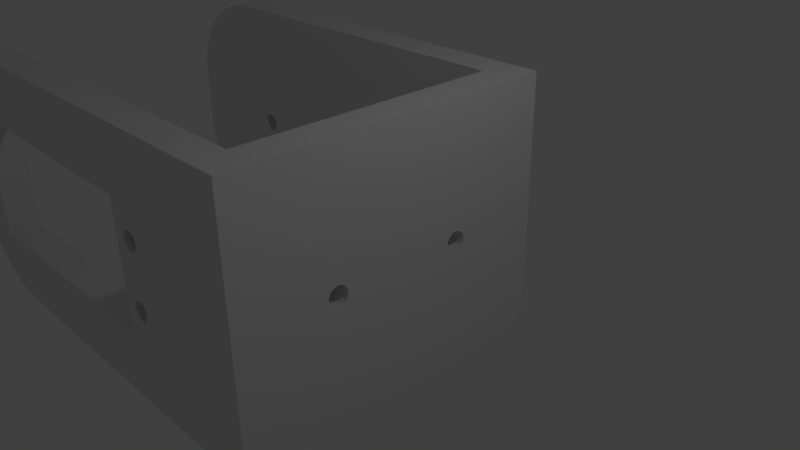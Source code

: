 # Source: holder_print2.blend  (saved by Blender 2.69.0; exported with 4.5.12 LTS)
import bpy
from mathutils import Matrix  # noqa: F401  (used for matrix-valued properties, if any)

bpy.ops.wm.read_factory_settings(use_empty=True)
scene = bpy.context.scene
scene.name = 'Scene'

# ---- collections
col_collection_1 = bpy.data.collections.new('Collection 1'); scene.collection.children.link(col_collection_1)

# ---- world
world_world = bpy.data.worlds.new('World'); scene.world = world_world
world_world.color = (0.05088, 0.05088, 0.05088)
world_world.use_sun_shadow = False
world_world.sun_shadow_jitter_overblur = 0.0
world_world.cycles.sampling_method = 'MANUAL'
world_world.cycles.sample_map_resolution = 256

# ---- cameras
cam_camera = bpy.data.cameras.new('Camera')
cam_camera.clip_end = 100.0
cam_camera.lens = 35.0
cam_camera.sensor_width = 32.0
cam_camera.sensor_height = 18.0
cam_camera.ortho_scale = 7.314
cam_camera.dof.focus_distance = 0.0
cam_camera.dof.aperture_fstop = 128.0

# ---- lights
light_lamp = bpy.data.lights.new('Lamp', 'POINT')
light_lamp.transmission_factor = 0.0
light_lamp.cutoff_distance = 30.0
light_lamp.energy = 100.0
light_lamp.shadow_buffer_clip_start = 1.001
light_lamp.shadow_soft_size = 0.1
light_lamp.shadow_maximum_resolution = 0.006
light_lamp.use_absolute_resolution = True
light_lamp.cycles.use_multiple_importance_sampling = False

# ---- meshes
me_plane_001 = bpy.data.meshes.new('Plane.001')
me_plane_001.from_pydata([(0.003083, -2.0, 2.0), (-0.003085, -2.0, -2.0), (0.003085, 2.0, 2.0), (-0.003083, 2.0, -2.0), (-5.058, 2.0, -0.1308), (-5.084, 2.0, -0.1169), (-5.106, 2.0, -0.09819), (-5.125, 2.0, -0.07543), (-5.139, 2.0, -0.04948), (-5.147, 2.0, -0.02133), (-5.15, 2.0, 0.007939), (-5.147, 2.0, 0.0372), (-5.138, 2.0, 0.06532), (-5.125, 2.0, 0.09124), (-5.106, 2.0, 0.1139), (-5.083, 2.0, 0.1326), (-5.057, 2.0, 0.1464), (-5.029, 2.0, 0.1549), (-4.971, 2.0, 0.1548), (-4.942, 2.0, 0.1462), (-4.916, 2.0, 0.1323), (-4.894, 2.0, 0.1136), (-4.875, 2.0, 0.09085), (-4.861, 2.0, 0.0649), (-4.853, 2.0, 0.03675), (-4.85, 2.0, 0.007477), (-4.853, 2.0, -0.02178), (-4.862, 2.0, -0.04991), (-4.875, 2.0, -0.07582), (-4.894, 2.0, -0.09852), (-4.917, 2.0, -0.1171), (-4.943, 2.0, -0.131), (-4.971, 2.0, -0.1395), (-5.029, 2.0, -0.1394), (-1.003, -2.0, -1.998), (-0.9969, -2.0, 2.002), (-6.052, -2.0, -0.9907), (-1.952, -2.0, -0.997), (-1.948, -2.0, 1.003), (-6.048, -2.0, 1.009), (-6.456, -2.0, 0.6485), (-6.482, -2.0, 0.6347), (-6.505, -2.0, 0.6161), (-6.524, -2.0, 0.5934), (-6.538, -2.0, 0.5675), (-6.546, -2.0, 0.5394), (-1.656, -2.0, 0.6411), (-1.628, -2.0, 0.6496), (-1.57, -2.0, 0.6495), (-1.542, -2.0, 0.641), (-1.516, -2.0, 0.6271), (-1.493, -2.0, 0.6084), (-1.474, -2.0, 0.5856), (-1.461, -2.0, 0.5597), (-1.452, -2.0, 0.5315), (-1.449, -2.0, 0.5022), (-1.452, -2.0, 0.473), (-1.461, -2.0, 0.4449), (-1.475, -2.0, 0.4189), (-1.493, -2.0, 0.3962), (-1.516, -2.0, 0.3776), (-1.542, -2.0, 0.3638), (-6.428, -2.0, 0.657), (-6.37, -2.0, 0.6569), (-6.342, -2.0, 0.6484), (-1.571, -2.0, -0.3505), (-1.63, -2.0, -0.3504), (-1.57, -2.0, 0.3553), (-1.629, -2.0, 0.3554), (-1.657, -2.0, 0.364), (-1.683, -2.0, 0.3779), (-1.705, -2.0, 0.3966), (-1.724, -2.0, 0.4193), (-1.738, -2.0, 0.4453), (-1.746, -2.0, 0.4734), (-1.749, -2.0, 0.5027), (-1.746, -2.0, 0.532), (-1.738, -2.0, 0.5601), (-1.724, -2.0, 0.586), (-1.705, -2.0, 0.6087), (-1.682, -2.0, 0.6273), (-6.549, -2.0, 0.5101), (-6.546, -2.0, 0.4808), (-6.538, -2.0, 0.4527), (-6.524, -2.0, 0.4267), (-1.658, -2.0, -0.636), (-1.63, -2.0, -0.6446), (-1.572, -2.0, -0.6447), (-1.544, -2.0, -0.6362), (-1.518, -2.0, -0.6224), (-1.495, -2.0, -0.6038), (-1.476, -2.0, -0.5811), (-1.462, -2.0, -0.5551), (-1.454, -2.0, -0.527), (-1.451, -2.0, -0.4978), (-1.454, -2.0, -0.4685), (-1.462, -2.0, -0.4403), (-1.476, -2.0, -0.4144), (-1.495, -2.0, -0.3916), (-1.517, -2.0, -0.3729), (-1.543, -2.0, -0.359), (-1.658, -2.0, -0.3589), (-1.684, -2.0, -0.3727), (-1.707, -2.0, -0.3913), (-1.725, -2.0, -0.414), (-1.739, -2.0, -0.4399), (-1.748, -2.0, -0.468), (-1.751, -2.0, -0.4973), (-1.748, -2.0, -0.5266), (-1.739, -2.0, -0.5547), (-1.726, -2.0, -0.5807), (-1.707, -2.0, -0.6034), (-1.684, -2.0, -0.6221), (-6.505, -2.0, 0.404), (-6.483, -2.0, 0.3853), (-6.457, -2.0, 0.3714), (-6.43, -2.0, -0.343), (-6.371, -2.0, -0.3431), (-6.343, -2.0, -0.3516), (-6.429, -2.0, 0.3628), (-6.37, -2.0, 0.3627), (-6.342, -2.0, 0.3712), (-6.316, -2.0, 0.385), (-6.293, -2.0, 0.4036), (-6.275, -2.0, 0.4263), (-6.261, -2.0, 0.4523), (-6.252, -2.0, 0.4804), (-6.249, -2.0, 0.5096), (-6.252, -2.0, 0.5389), (-6.261, -2.0, 0.5671), (-6.274, -2.0, 0.593), (-6.293, -2.0, 0.6158), (-6.316, -2.0, 0.6345), (-6.344, -2.0, -0.6288), (-6.372, -2.0, -0.6373), (-6.43, -2.0, -0.6372), (-6.458, -2.0, -0.6286), (-6.484, -2.0, -0.6147), (-6.507, -2.0, -0.596), (-6.526, -2.0, -0.5733), (-6.539, -2.0, -0.5473), (-6.548, -2.0, -0.5192), (-6.551, -2.0, -0.4899), (-6.548, -2.0, -0.4606), (-6.539, -2.0, -0.4325), (-6.525, -2.0, -0.4066), (-6.507, -2.0, -0.3839), (-6.484, -2.0, -0.3653), (-6.458, -2.0, -0.3515), (-6.317, -2.0, -0.3655), (-6.295, -2.0, -0.3842), (-6.276, -2.0, -0.407), (-6.262, -2.0, -0.4329), (-6.254, -2.0, -0.4611), (-6.251, -2.0, -0.4904), (-6.254, -2.0, -0.5196), (-6.262, -2.0, -0.5477), (-6.276, -2.0, -0.5737), (-6.295, -2.0, -0.5964), (-6.318, -2.0, -0.615), (0.003085, 2.5, 2.0), (-0.003083, 2.5, -2.0), (-5.058, 2.5, -0.1308), (-5.084, 2.5, -0.1169), (-5.106, 2.5, -0.09819), (-5.125, 2.5, -0.07543), (-5.139, 2.5, -0.04948), (-5.147, 2.5, -0.02133), (-5.15, 2.5, 0.007939), (-5.147, 2.5, 0.0372), (-5.138, 2.5, 0.06532), (-5.125, 2.5, 0.09124), (-5.106, 2.5, 0.1139), (-5.083, 2.5, 0.1326), (-5.057, 2.5, 0.1464), (-5.029, 2.5, 0.1549), (-4.971, 2.5, 0.1548), (-4.942, 2.5, 0.1462), (-4.916, 2.5, 0.1323), (-4.894, 2.5, 0.1136), (-4.875, 2.5, 0.09085), (-4.861, 2.5, 0.0649), (-4.853, 2.5, 0.03675), (-4.85, 2.5, 0.007477), (-4.853, 2.5, -0.02178), (-4.862, 2.5, -0.04991), (-4.875, 2.5, -0.07582), (-4.894, 2.5, -0.09852), (-4.917, 2.5, -0.1171), (-4.943, 2.5, -0.131), (-4.971, 2.5, -0.1395), (-5.029, 2.5, -0.1394), (0.003087, -2.5, 2.0), (-0.003081, -2.5, -2.0), (-1.003, -2.5, -1.998), (-0.9969, -2.5, 2.002), (-6.052, -2.5, -0.9907), (-1.952, -2.5, -0.997), (-1.948, -2.5, 1.003), (-6.048, -2.5, 1.009), (-6.456, -2.5, 0.6485), (-6.482, -2.5, 0.6347), (-6.505, -2.5, 0.6161), (-6.524, -2.5, 0.5934), (-6.538, -2.5, 0.5675), (-6.546, -2.5, 0.5394), (-1.656, -2.5, 0.6411), (-1.628, -2.5, 0.6496), (-1.57, -2.5, 0.6495), (-1.542, -2.5, 0.641), (-1.516, -2.5, 0.6271), (-1.493, -2.5, 0.6084), (-1.474, -2.5, 0.5856), (-1.461, -2.5, 0.5597), (-1.452, -2.5, 0.5315), (-1.449, -2.5, 0.5022), (-1.452, -2.5, 0.473), (-1.461, -2.5, 0.4449), (-1.475, -2.5, 0.4189), (-1.493, -2.5, 0.3962), (-1.516, -2.5, 0.3776), (-1.542, -2.5, 0.3638), (-6.428, -2.5, 0.657), (-6.37, -2.5, 0.6569), (-6.342, -2.5, 0.6484), (-1.571, -2.5, -0.3505), (-1.63, -2.5, -0.3504), (-1.57, -2.5, 0.3553), (-1.629, -2.5, 0.3554), (-1.657, -2.5, 0.364), (-1.683, -2.5, 0.3779), (-1.705, -2.5, 0.3966), (-1.724, -2.5, 0.4193), (-1.738, -2.5, 0.4453), (-1.746, -2.5, 0.4734), (-1.749, -2.5, 0.5027), (-1.746, -2.5, 0.532), (-1.738, -2.5, 0.5601), (-1.724, -2.5, 0.586), (-1.705, -2.5, 0.6087), (-1.682, -2.5, 0.6273), (-6.549, -2.5, 0.5101), (-6.546, -2.5, 0.4808), (-6.538, -2.5, 0.4527), (-6.524, -2.5, 0.4267), (-1.658, -2.5, -0.636), (-1.63, -2.5, -0.6446), (-1.572, -2.5, -0.6447), (-1.544, -2.5, -0.6362), (-1.518, -2.5, -0.6224), (-1.495, -2.5, -0.6038), (-1.476, -2.5, -0.5811), (-1.462, -2.5, -0.5551), (-1.454, -2.5, -0.527), (-1.451, -2.5, -0.4978), (-1.454, -2.5, -0.4685), (-1.462, -2.5, -0.4403), (-1.476, -2.5, -0.4144), (-1.495, -2.5, -0.3916), (-1.517, -2.5, -0.3729), (-1.543, -2.5, -0.359), (-1.658, -2.5, -0.3589), (-1.684, -2.5, -0.3727), (-1.707, -2.5, -0.3913), (-1.725, -2.5, -0.414), (-1.739, -2.5, -0.4399), (-1.748, -2.5, -0.468), (-1.751, -2.5, -0.4973), (-1.748, -2.5, -0.5266), (-1.739, -2.5, -0.5547), (-1.726, -2.5, -0.5807), (-1.707, -2.5, -0.6034), (-1.684, -2.5, -0.6221), (-6.505, -2.5, 0.404), (-6.483, -2.5, 0.3853), (-6.457, -2.5, 0.3714), (-6.43, -2.5, -0.343), (-6.371, -2.5, -0.3431), (-6.343, -2.5, -0.3516), (-6.429, -2.5, 0.3628), (-6.37, -2.5, 0.3627), (-6.342, -2.5, 0.3712), (-6.316, -2.5, 0.385), (-6.293, -2.5, 0.4036), (-6.275, -2.5, 0.4263), (-6.261, -2.5, 0.4523), (-6.252, -2.5, 0.4804), (-6.249, -2.5, 0.5096), (-6.252, -2.5, 0.5389), (-6.261, -2.5, 0.5671), (-6.274, -2.5, 0.593), (-6.293, -2.5, 0.6158), (-6.316, -2.5, 0.6345), (-6.344, -2.5, -0.6288), (-6.372, -2.5, -0.6373), (-6.43, -2.5, -0.6372), (-6.458, -2.5, -0.6286), (-6.484, -2.5, -0.6147), (-6.507, -2.5, -0.596), (-6.526, -2.5, -0.5733), (-6.539, -2.5, -0.5473), (-6.548, -2.5, -0.5192), (-6.551, -2.5, -0.4899), (-6.548, -2.5, -0.4606), (-6.539, -2.5, -0.4325), (-6.525, -2.5, -0.4066), (-6.507, -2.5, -0.3839), (-6.484, -2.5, -0.3653), (-6.458, -2.5, -0.3515), (-6.317, -2.5, -0.3655), (-6.295, -2.5, -0.3842), (-6.276, -2.5, -0.407), (-6.262, -2.5, -0.4329), (-6.254, -2.5, -0.4611), (-6.251, -2.5, -0.4904), (-6.254, -2.5, -0.5196), (-6.262, -2.5, -0.5477), (-6.276, -2.5, -0.5737), (-6.295, -2.5, -0.5964), (-6.318, -2.5, -0.615), (-0.0001289, -1.125, -0.08334), (-8.888e-05, -1.139, -0.0574), (-4.55e-05, -1.147, -0.02926), (-3.749e-07, -1.15, -1.032e-07), (4.475e-05, -1.147, 0.02926), (8.814e-05, -1.139, 0.0574), (0.0001281, -1.125, 0.08334), (0.0001632, -1.106, 0.1061), (0.000192, -1.083, 0.1247), (0.0002133, -1.057, 0.1386), (0.0002265, -1.029, 0.1471), (0.000231, -1.0, 0.15), (0.0002265, -0.9707, 0.1471), (0.0002134, -0.9426, 0.1386), (0.000192, -0.9167, 0.1247), (0.0001633, -0.8939, 0.1061), (0.0001282, -0.8753, 0.08334), (8.823e-05, -0.8614, 0.0574), (4.484e-05, -0.8529, 0.02926), (-2.771e-07, -0.85, -1.074e-07), (-4.54e-05, -0.8529, -0.02926), (-8.879e-05, -0.8614, -0.0574), (-0.0001288, -0.8753, -0.08334), (-0.0001638, -0.8939, -0.1061), (-0.0001926, -0.9167, -0.1247), (-0.000214, -0.9426, -0.1386), (-0.0002272, -0.9707, -0.1471), (-0.0002316, -1.0, -0.15), (-0.0002272, -1.029, -0.1471), (-0.000214, -1.057, -0.1386), (-0.0001927, -1.083, -0.1247), (-0.0001639, -1.106, -0.1061), (-0.0001281, 1.125, -0.08334), (-8.814e-05, 1.139, -0.0574), (-4.475e-05, 1.147, -0.02926), (3.747e-07, 1.15, -3.239e-08), (4.55e-05, 1.147, 0.02926), (8.888e-05, 1.139, 0.0574), (0.0001289, 1.125, 0.08334), (0.0001639, 1.106, 0.1061), (0.0001927, 1.083, 0.1247), (0.000214, 1.057, 0.1386), (0.0002272, 1.029, 0.1471), (0.0002316, 1.0, 0.15), (0.0002272, 0.9707, 0.1471), (0.000214, 0.9426, 0.1386), (0.0001926, 0.9167, 0.1247), (0.0001638, 0.8939, 0.1061), (0.0001288, 0.8753, 0.08334), (8.879e-05, 0.8614, 0.0574), (4.54e-05, 0.8529, 0.02926), (2.769e-07, 0.85, -5.504e-08), (-4.484e-05, 0.8529, -0.02926), (-8.823e-05, 0.8614, -0.0574), (-0.0001282, 0.8753, -0.08334), (-0.0001633, 0.8939, -0.1061), (-0.000192, 0.9167, -0.1247), (-0.0002134, 0.9426, -0.1386), (-0.0002265, 0.9707, -0.1471), (-0.000231, 1.0, -0.15), (-0.0002265, 1.029, -0.1471), (-0.0002133, 1.057, -0.1386), (-0.000192, 1.083, -0.1247), (-0.0001632, 1.106, -0.1061), (0.5031, -2.0, 2.0), (0.4969, -2.0, -2.0), (0.5031, 2.0, 2.0), (0.4969, 2.0, -2.0), (0.5031, 2.5, 2.0), (0.4969, 2.5, -2.0), (0.5031, -2.5, 2.0), (0.4969, -2.5, -2.0), (0.4999, -1.125, -0.08364), (0.4999, -1.139, -0.05771), (0.5, -1.147, -0.02957), (0.5, -1.15, -0.0003085), (0.5, -1.147, 0.02896), (0.5001, -1.139, 0.05709), (0.5001, -1.125, 0.08303), (0.5002, -1.106, 0.1058), (0.5002, -1.083, 0.1244), (0.5002, -1.057, 0.1383), (0.5002, -1.029, 0.1468), (0.5002, -1.0, 0.1497), (0.5002, -0.9707, 0.1468), (0.5002, -0.9426, 0.1383), (0.5002, -0.9167, 0.1244), (0.5002, -0.8939, 0.1058), (0.5001, -0.8753, 0.08303), (0.5001, -0.8614, 0.05709), (0.5, -0.8529, 0.02896), (0.5, -0.85, -0.0003085), (0.5, -0.8529, -0.02957), (0.4999, -0.8614, -0.05771), (0.4999, -0.8753, -0.08364), (0.4998, -0.8939, -0.1064), (0.4998, -0.9167, -0.125), (0.4998, -0.9426, -0.1389), (0.4998, -0.9707, -0.1474), (0.4998, -1.0, -0.1503), (0.4998, -1.029, -0.1474), (0.4998, -1.057, -0.1389), (0.4998, -1.083, -0.125), (0.4998, -1.106, -0.1064), (0.4999, 1.125, -0.08364), (0.4999, 1.139, -0.05771), (0.5, 1.147, -0.02957), (0.5, 1.15, -0.0003084), (0.5, 1.147, 0.02896), (0.5001, 1.139, 0.05709), (0.5001, 1.125, 0.08303), (0.5002, 1.106, 0.1058), (0.5002, 1.083, 0.1244), (0.5002, 1.057, 0.1383), (0.5002, 1.029, 0.1468), (0.5002, 1.0, 0.1497), (0.5002, 0.9707, 0.1468), (0.5002, 0.9426, 0.1383), (0.5002, 0.9167, 0.1244), (0.5002, 0.8939, 0.1058), (0.5001, 0.8753, 0.08303), (0.5001, 0.8614, 0.05709), (0.5, 0.8529, 0.02896), (0.5, 0.85, -0.0003084), (0.5, 0.8529, -0.02957), (0.4999, 0.8614, -0.05771), (0.4999, 0.8753, -0.08364), (0.4998, 0.8939, -0.1064), (0.4998, 0.9167, -0.125), (0.4998, 0.9426, -0.1389), (0.4998, 0.9707, -0.1474), (0.4998, 1.0, -0.1503), (0.4998, 1.029, -0.1474), (0.4998, 1.057, -0.1389), (0.4998, 1.083, -0.125), (0.4998, 1.106, -0.1064), (-5.497, 2.0, 2.008), (-6.999, 2.0, 0.5108), (-5.884, 2.0, 1.006), (-5.615, 2.0, 2.004), (-5.732, 2.0, 1.99), (-5.847, 2.0, 1.968), (-5.961, 2.0, 1.936), (-6.071, 2.0, 1.895), (-6.178, 2.0, 1.846), (-6.281, 2.0, 1.789), (-6.379, 2.0, 1.723), (-6.472, 2.0, 1.651), (-6.558, 2.0, 1.571), (-6.638, 2.0, 1.484), (-6.711, 2.0, 1.392), (-6.777, 2.0, 1.294), (-6.835, 2.0, 1.192), (-6.884, 2.0, 1.085), (-6.925, 2.0, 0.9742), (-6.957, 2.0, 0.8609), (-6.98, 2.0, 0.7454), (-6.994, 2.0, 0.6285), (-7.001, 2.0, -0.4892), (-5.503, 2.0, -1.992), (-5.974, 2.0, -0.898), (-6.996, 2.0, -0.6069), (-6.983, 2.0, -0.7239), (-6.96, 2.0, -0.8394), (-6.928, 2.0, -0.9528), (-6.887, 2.0, -1.063), (-6.838, 2.0, -1.17), (-6.781, 2.0, -1.273), (-6.716, 2.0, -1.371), (-6.643, 2.0, -1.464), (-6.563, 2.0, -1.551), (-6.477, 2.0, -1.631), (-6.384, 2.0, -1.704), (-6.286, 2.0, -1.769), (-6.184, 2.0, -1.827), (-6.077, 2.0, -1.876), (-5.966, 2.0, -1.917), (-5.853, 2.0, -1.95), (-5.738, 2.0, -1.973), (-5.621, 2.0, -1.987), (-7.001, -2.0, -0.4892), (-5.503, -2.0, -1.992), (-6.305, -2.0, -0.9907), (-6.996, -2.0, -0.6069), (-6.983, -2.0, -0.7239), (-6.96, -2.0, -0.8394), (-6.928, -2.0, -0.9528), (-6.887, -2.0, -1.063), (-6.838, -2.0, -1.17), (-6.781, -2.0, -1.273), (-6.716, -2.0, -1.371), (-6.643, -2.0, -1.464), (-6.563, -2.0, -1.551), (-6.477, -2.0, -1.631), (-6.384, -2.0, -1.704), (-6.286, -2.0, -1.769), (-6.184, -2.0, -1.827), (-6.077, -2.0, -1.876), (-5.966, -2.0, -1.917), (-5.853, -2.0, -1.95), (-5.738, -2.0, -1.973), (-5.621, -2.0, -1.987), (-5.497, -2.0, 2.008), (-6.999, -2.0, 0.5108), (-5.615, -2.0, 2.004), (-5.732, -2.0, 1.99), (-5.847, -2.0, 1.968), (-5.961, -2.0, 1.936), (-6.071, -2.0, 1.895), (-6.178, -2.0, 1.846), (-6.281, -2.0, 1.789), (-6.379, -2.0, 1.723), (-6.472, -2.0, 1.651), (-6.558, -2.0, 1.571), (-6.638, -2.0, 1.484), (-6.711, -2.0, 1.392), (-6.777, -2.0, 1.294), (-6.835, -2.0, 1.192), (-6.884, -2.0, 1.085), (-6.925, -2.0, 0.9742), (-6.957, -2.0, 0.8609), (-6.98, -2.0, 0.7454), (-6.994, -2.0, 0.6285), (-6.999, 2.5, 0.5108), (-5.497, 2.5, 2.008), (-5.886, 2.5, 1.003), (-6.994, 2.5, 0.6285), (-6.98, 2.5, 0.7454), (-6.957, 2.5, 0.8609), (-6.925, 2.5, 0.9742), (-6.884, 2.5, 1.085), (-6.835, 2.5, 1.192), (-6.777, 2.5, 1.294), (-6.711, 2.5, 1.392), (-6.638, 2.5, 1.484), (-6.558, 2.5, 1.571), (-6.472, 2.5, 1.651), (-6.379, 2.5, 1.723), (-6.281, 2.5, 1.789), (-6.178, 2.5, 1.846), (-6.071, 2.5, 1.895), (-5.961, 2.5, 1.936), (-5.847, 2.5, 1.968), (-5.732, 2.5, 1.99), (-5.615, 2.5, 2.004), (-5.503, 2.5, -1.992), (-7.001, 2.5, -0.4892), (-5.918, 2.5, -0.9531), (-5.621, 2.5, -1.987), (-5.738, 2.5, -1.973), (-5.853, 2.5, -1.95), (-5.966, 2.5, -1.917), (-6.077, 2.5, -1.876), (-6.184, 2.5, -1.827), (-6.286, 2.5, -1.769), (-6.384, 2.5, -1.704), (-6.477, 2.5, -1.631), (-6.563, 2.5, -1.551), (-6.643, 2.5, -1.464), (-6.716, 2.5, -1.371), (-6.781, 2.5, -1.273), (-6.838, 2.5, -1.17), (-6.887, 2.5, -1.063), (-6.928, 2.5, -0.9528), (-6.96, 2.5, -0.8394), (-6.983, 2.5, -0.7239), (-6.996, 2.5, -0.6069), (-5.503, -2.5, -1.992), (-7.001, -2.5, -0.4892), (-6.261, -2.499, -1.292), (-5.621, -2.5, -1.987), (-5.738, -2.5, -1.973), (-5.853, -2.5, -1.95), (-5.966, -2.5, -1.917), (-6.077, -2.5, -1.876), (-6.184, -2.5, -1.827), (-6.286, -2.5, -1.769), (-6.384, -2.5, -1.704), (-6.477, -2.5, -1.631), (-6.563, -2.5, -1.551), (-6.643, -2.5, -1.464), (-6.716, -2.5, -1.371), (-6.781, -2.5, -1.273), (-6.838, -2.5, -1.17), (-6.887, -2.5, -1.063), (-6.928, -2.5, -0.9528), (-6.96, -2.5, -0.8394), (-6.983, -2.5, -0.7239), (-6.996, -2.5, -0.6069), (-6.999, -2.5, 0.5108), (-5.497, -2.5, 2.008), (-6.994, -2.5, 0.6285), (-6.98, -2.5, 0.7454), (-6.957, -2.5, 0.8609), (-6.925, -2.5, 0.9742), (-6.884, -2.5, 1.085), (-6.835, -2.5, 1.192), (-6.777, -2.5, 1.294), (-6.711, -2.5, 1.392), (-6.638, -2.5, 1.484), (-6.558, -2.5, 1.571), (-6.472, -2.5, 1.651), (-6.379, -2.5, 1.723), (-6.281, -2.5, 1.789), (-6.178, -2.5, 1.846), (-6.071, -2.5, 1.895), (-5.961, -2.5, 1.936), (-5.847, -2.5, 1.968), (-5.732, -2.5, 1.99), (-5.615, -2.5, 2.004), (-6.05, -2.5, 0.009329), (-1.95, -2.5, 0.003007), (-1.949, -2.5, 0.503), (-1.951, -2.5, -0.497), (0.5, -2.5, -0.0003085), (0.5015, -2.5, 0.9997), (0.4985, -2.5, -1.0), (0.5023, -2.5, 1.5), (0.4977, -2.5, -1.5), (0.5008, -2.5, 0.4997), (0.4992, -2.5, -0.5003), (0.5027, -2.5, 1.75), (0.4973, -2.5, -1.75), (0.5004, -2.5, 0.2497), (0.4996, -2.5, -0.2503), (0.5019, -2.5, 1.25), (0.4981, -2.5, -1.25), (0.5012, -2.5, 0.7497), (0.4988, -2.5, -0.7503), (-1.95, -2.0, 0.003007), (-1.949, -2.0, 0.503), (-1.951, -2.0, -0.497), (-1.949, -2.0, 0.753), (-1.951, -2.0, -0.747), (-1.95, -2.0, 0.253), (-1.95, -2.0, -0.247), (-6.518e-07, -2.0, -9.139e-08), (-0.001543, -2.0, -1.0), (-0.002314, -2.0, -1.5), (-0.0007716, -2.0, -0.5), (-0.002699, -2.0, -1.75), (-0.0003861, -2.0, -0.25), (0.0003848, -2.0, 0.25), (-0.001928, -2.0, -1.25), (-0.001157, -2.0, -0.75), (-6.05, -2.0, 0.009329), (-6.051, -2.0, -0.4907), (-6.049, -2.0, 0.5093), (-6.051, -2.0, -0.7407), (-6.049, -2.0, 0.7593), (-6.05, -2.0, -0.2407), (-6.05, -2.0, 0.2593)], [], [(20, 19, 177, 178), (5, 4, 162, 163), (25, 24, 182, 183), (10, 9, 167, 168), (30, 29, 187, 188), (15, 14, 172, 173), (4, 33, 191, 162), (19, 18, 176, 177), (23, 22, 180, 181), (8, 7, 165, 166), (13, 12, 170, 171), (28, 27, 185, 186), (21, 20, 178, 179), (6, 5, 163, 164), (26, 25, 183, 184), (11, 10, 168, 169), (31, 30, 188, 189), (16, 15, 173, 174), (9, 8, 166, 167), (24, 23, 181, 182), (29, 28, 186, 187), (14, 13, 171, 172), (478, 457, 543, 566), (22, 21, 179, 180), (7, 6, 164, 165), (27, 26, 184, 185), (12, 11, 169, 170), (17, 16, 174, 175), (32, 31, 189, 190), (18, 17, 175, 176), (33, 32, 190, 191), (543, 545, 177, 176, 175, 174, 173, 172, 171, 170, 169, 168, 167, 166, 165, 164, 163, 162, 567, 566), (54, 53, 213, 214), (57, 56, 216, 217), (58, 57, 217, 218), (82, 83, 243, 242), (69, 68, 228, 229), (70, 69, 229, 230), (73, 72, 232, 233), (74, 73, 233, 234), (77, 76, 236, 237), (78, 77, 237, 238), (45, 81, 241, 205), (89, 90, 250, 249), (90, 91, 251, 250), (93, 94, 254, 253), (94, 95, 255, 254), (97, 98, 258, 257), (98, 99, 259, 258), (66, 101, 261, 226), (101, 102, 262, 261), (104, 105, 265, 264), (105, 106, 266, 265), (108, 109, 269, 268), (109, 110, 270, 269), (48, 47, 207, 208), (84, 113, 273, 244), (86, 87, 247, 246), (120, 121, 281, 280), (121, 122, 282, 281), (124, 125, 285, 284), (125, 126, 286, 285), (128, 129, 289, 288), (129, 130, 290, 289), (137, 136, 296, 297), (138, 137, 297, 298), (141, 140, 300, 301), (142, 141, 301, 302), (145, 144, 304, 305), (146, 145, 305, 306), (149, 118, 278, 309), (152, 151, 311, 312), (153, 152, 312, 313), (156, 155, 315, 316), (157, 156, 316, 317), (41, 42, 202, 201), (51, 50, 210, 211), (55, 54, 214, 215), (59, 58, 218, 219), (43, 44, 204, 203), (71, 70, 230, 231), (75, 74, 234, 235), (79, 78, 238, 239), (81, 82, 242, 241), (87, 88, 248, 247), (91, 92, 252, 251), (95, 96, 256, 255), (102, 103, 263, 262), (106, 107, 267, 266), (110, 111, 271, 270), (63, 62, 222, 223), (68, 67, 227, 228), (113, 114, 274, 273), (119, 120, 280, 279), (117, 116, 276, 277), (118, 117, 277, 278), (122, 123, 283, 282), (126, 127, 287, 286), (130, 131, 291, 290), (139, 138, 298, 299), (143, 142, 302, 303), (147, 146, 306, 307), (150, 149, 309, 310), (154, 153, 313, 314), (158, 157, 317, 318), (500, 523, 609, 588), (42, 43, 203, 202), (52, 51, 211, 212), (56, 55, 215, 216), (72, 71, 231, 232), (76, 75, 235, 236), (80, 79, 239, 240), (83, 84, 244, 243), (88, 89, 249, 248), (92, 93, 253, 252), (96, 97, 257, 256), (103, 104, 264, 263), (107, 108, 268, 267), (111, 112, 272, 271), (65, 66, 226, 225), (135, 134, 294, 295), (123, 124, 284, 283), (127, 128, 288, 287), (131, 132, 292, 291), (136, 135, 295, 296), (140, 139, 299, 300), (144, 143, 303, 304), (151, 150, 310, 311), (155, 154, 314, 315), (159, 158, 318, 319), (40, 41, 201, 200), (44, 45, 205, 204), (62, 40, 200, 222), (49, 48, 208, 209), (50, 49, 209, 210), (53, 52, 212, 213), (325, 326, 398, 397), (363, 362, 434, 435), (324, 325, 397, 396), (346, 347, 419, 418), (330, 331, 403, 402), (373, 372, 444, 445), (379, 378, 450, 451), (357, 356, 428, 429), (340, 341, 413, 412), (378, 377, 449, 450), (362, 361, 433, 434), (339, 340, 412, 411), (345, 346, 418, 417), (323, 324, 396, 395), (329, 330, 402, 401), (367, 366, 438, 439), (372, 371, 443, 444), (350, 351, 423, 422), (328, 329, 401, 400), (334, 335, 407, 406), (356, 355, 427, 428), (377, 376, 448, 449), (355, 354, 426, 427), (383, 382, 454, 455), (361, 360, 432, 433), (338, 339, 411, 410), (322, 323, 395, 394), (344, 345, 417, 416), (382, 381, 453, 454), (366, 365, 437, 438), (343, 344, 416, 415), (371, 370, 442, 443), (327, 328, 400, 399), (349, 350, 422, 421), (333, 334, 406, 405), (370, 369, 441, 442), (376, 375, 447, 448), (354, 353, 425, 426), (332, 333, 405, 404), (360, 359, 431, 432), (337, 338, 410, 409), (321, 322, 394, 393), (381, 380, 452, 453), (359, 358, 430, 431), (365, 364, 436, 437), (342, 343, 415, 414), (326, 327, 399, 398), (348, 349, 421, 420), (347, 348, 420, 419), (375, 374, 446, 447), (331, 332, 404, 403), (374, 373, 445, 446), (380, 379, 451, 452), (358, 357, 429, 430), (364, 363, 435, 436), (341, 342, 414, 413), (456, 459, 458), (459, 460, 458), (460, 461, 458), (461, 462, 458), (462, 463, 458), (463, 464, 458), (464, 465, 458), (465, 466, 458), (466, 467, 458), (467, 468, 458), (468, 469, 458), (469, 470, 458), (470, 471, 458), (471, 472, 458), (472, 473, 458), (473, 474, 458), (474, 475, 458), (475, 476, 458), (476, 477, 458), (477, 457, 458), (478, 481, 480), (481, 482, 480), (482, 483, 480), (483, 484, 480), (484, 485, 480), (485, 486, 480), (486, 487, 480), (487, 488, 480), (488, 489, 480), (489, 490, 480), (490, 491, 480), (491, 492, 480), (492, 493, 480), (493, 494, 480), (494, 495, 480), (495, 496, 480), (496, 497, 480), (497, 498, 480), (498, 499, 480), (499, 479, 480), (500, 503, 502), (503, 504, 502), (504, 505, 502), (505, 506, 502), (506, 507, 502), (507, 508, 502), (508, 509, 502), (509, 510, 502), (510, 511, 502), (511, 512, 502), (512, 513, 502), (513, 514, 502), (514, 515, 502), (515, 516, 502), (516, 517, 502), (517, 518, 502), (518, 519, 502), (519, 520, 502), (520, 521, 502), (521, 501, 502), (543, 546, 545), (546, 547, 545), (547, 548, 545), (548, 549, 545), (549, 550, 545), (550, 551, 545), (551, 552, 545), (552, 553, 545), (553, 554, 545), (554, 555, 545), (555, 556, 545), (556, 557, 545), (557, 558, 545), (558, 559, 545), (559, 560, 545), (560, 561, 545), (561, 562, 545), (562, 563, 545), (563, 564, 545), (564, 544, 545), (565, 568, 567), (568, 569, 567), (569, 570, 567), (570, 571, 567), (571, 572, 567), (572, 573, 567), (573, 574, 567), (574, 575, 567), (575, 576, 567), (576, 577, 567), (577, 578, 567), (578, 579, 567), (579, 580, 567), (580, 581, 567), (581, 582, 567), (582, 583, 567), (583, 584, 567), (584, 585, 567), (585, 586, 567), (586, 566, 567), (590, 591, 589), (591, 592, 589), (592, 593, 589), (593, 594, 589), (594, 595, 589), (595, 596, 589), (596, 597, 589), (597, 598, 589), (598, 599, 589), (599, 600, 589), (600, 601, 589), (601, 602, 589), (602, 603, 589), (603, 604, 589), (604, 605, 589), (605, 606, 589), (606, 607, 589), (607, 608, 589), (478, 566, 586, 481), (481, 586, 585, 482), (482, 585, 584, 483), (483, 584, 583, 484), (484, 583, 582, 485), (485, 582, 581, 486), (486, 581, 580, 487), (487, 580, 579, 488), (488, 579, 578, 489), (489, 578, 577, 490), (490, 577, 576, 491), (491, 576, 575, 492), (492, 575, 574, 493), (493, 574, 573, 494), (494, 573, 572, 495), (495, 572, 571, 496), (496, 571, 570, 497), (497, 570, 569, 498), (498, 569, 568, 499), (499, 568, 565, 479), (456, 544, 564, 459), (459, 564, 563, 460), (460, 563, 562, 461), (461, 562, 561, 462), (462, 561, 560, 463), (463, 560, 559, 464), (464, 559, 558, 465), (465, 558, 557, 466), (466, 557, 556, 467), (467, 556, 555, 468), (468, 555, 554, 469), (469, 554, 553, 470), (470, 553, 552, 471), (471, 552, 551, 472), (472, 551, 550, 473), (473, 550, 549, 474), (474, 549, 548, 475), (475, 548, 547, 476), (476, 547, 546, 477), (477, 546, 543, 457), (609, 523, 542, 611), (611, 542, 541, 612), (612, 541, 540, 613), (613, 540, 539, 614), (614, 539, 538, 615), (615, 538, 537, 616), (616, 537, 536, 617), (617, 536, 535, 618), (618, 535, 534, 619), (619, 534, 533, 620), (620, 533, 532, 621), (621, 532, 531, 622), (622, 531, 530, 623), (623, 530, 529, 624), (624, 529, 528, 625), (625, 528, 527, 626), (626, 527, 526, 627), (627, 526, 525, 628), (628, 525, 524, 629), (629, 524, 522, 610), (500, 588, 608, 503), (503, 608, 607, 504), (504, 607, 606, 505), (505, 606, 605, 506), (506, 605, 604, 507), (507, 604, 603, 508), (508, 603, 602, 509), (509, 602, 601, 510), (510, 601, 600, 511), (511, 600, 599, 512), (512, 599, 598, 513), (513, 598, 597, 514), (514, 597, 596, 515), (515, 596, 595, 516), (516, 595, 594, 517), (517, 594, 593, 518), (518, 593, 592, 519), (519, 592, 591, 520), (520, 591, 590, 521), (521, 590, 587, 501), (458, 457, 478, 480, 9, 10, 11, 12, 13, 14, 15, 16, 17, 18, 19, 20), (302, 608, 588, 305, 304, 303), (39, 199, 198, 38), (38, 198, 632, 631, 633, 197, 37, 653, 651, 655, 649, 654, 650, 652), (37, 197, 196, 36), (36, 196, 630, 199, 39, 669, 667, 671, 665, 670, 666, 668), (148, 147, 307, 308), (134, 133, 159, 319, 293, 294), (116, 148, 308, 276), (63, 223, 224, 292, 132, 64), (204, 205, 241, 242, 243, 609, 611), (616, 617, 199), (199, 223, 616), (224, 223, 199, 630, 282, 283, 284, 285, 286, 287, 288, 289, 290, 291, 292), (201, 202, 203, 204, 611, 612, 613, 614, 615, 616, 223, 222, 200), (589, 317, 316, 630), (317, 589, 319, 318), (293, 319, 589, 608, 302, 301, 300, 299, 298, 297, 296, 295, 294), (244, 273, 274, 307, 306, 305, 588, 609, 243), (119, 279, 275, 115), (115, 275, 274, 114), (281, 282, 630, 316, 315, 314, 313, 312, 311, 310, 309, 280), (275, 279, 280, 309, 278, 277, 276, 308, 307, 274), (67, 61, 221, 227), (61, 60, 220, 221), (60, 59, 219, 220), (47, 46, 206, 207), (46, 80, 240, 206), (65, 225, 260, 100), (100, 260, 259, 99), (86, 246, 245, 85), (85, 245, 272, 112), (196, 589, 630), (196, 197, 391, 193, 194, 587, 590, 589), (263, 264, 265, 266, 267, 268, 633, 631), (198, 240, 239, 238, 237, 236, 632), (249, 250, 251, 252, 253, 254, 636, 646, 638, 642, 391), (246, 247, 248, 249, 391, 197, 633, 268, 269, 270, 271, 272, 245), (199, 617, 618, 619, 620, 621, 622, 623, 624, 625, 626, 627, 628, 629, 610, 195, 192, 390, 641, 637, 645, 635, 647, 639, 643, 634, 644, 640, 648, 636, 254, 255, 256, 257, 258, 259, 260, 225, 226, 261, 262, 263, 631, 632, 236, 235, 234, 233, 232, 231, 230, 229, 228, 227, 221, 220, 219, 218, 217, 216, 215, 214, 213, 212, 211, 210, 209, 208, 207, 206, 240, 198), (110, 653, 37, 85, 112, 111), (70, 71, 654, 649), (650, 654, 71, 72, 73, 74, 75, 76, 77, 78, 79, 80, 46, 47, 48, 49, 50, 51, 52, 53, 54, 55, 56, 57, 58, 59, 60, 61, 67, 68, 69, 70, 649, 655, 651, 653, 110, 109, 108, 107, 106, 105, 104, 103, 102, 101, 66, 65, 100, 99, 98, 97, 96, 95, 94, 93, 92, 91, 90, 89, 88, 87, 86, 85, 37, 1, 660, 658, 663, 657, 664, 659, 661, 656, 662, 0, 38, 652), (1, 37, 36, 502, 501, 34), (134, 502, 36, 159, 133), (535, 669, 39, 533, 534), (127, 667, 669, 128), (668, 666, 670, 665, 671, 667, 127, 126, 125, 124, 123, 122, 121, 120, 119, 115, 114, 113, 84, 83, 82, 81, 45, 44, 43, 42, 41, 40, 62, 63, 64, 132, 131, 130, 129, 128, 669, 535, 536, 537, 538, 539, 540, 541, 542, 523, 500, 502, 134, 135, 136, 137, 138, 139, 140, 141, 142, 143, 144, 145, 146, 147, 148, 116, 117, 118, 149, 150, 151, 152, 153, 154, 155, 156, 157, 158, 159, 36), (610, 522, 35, 0, 390, 192, 195), (38, 0, 35, 522, 524, 525, 526, 527, 528, 529, 530, 531, 532, 533, 39), (587, 194, 34, 501), (1, 34, 194, 193), (193, 391, 1), (3, 1, 391, 385, 387), (565, 161, 389, 387, 3, 479), (0, 2, 386, 384, 390), (386, 388, 160, 544, 456, 2), (177, 545, 544, 160, 388, 389, 161, 565, 567, 162, 191, 190, 189, 188, 187, 186, 185, 184, 183, 182, 181, 180, 179, 178), (4, 5, 6, 7, 8, 9, 480, 479, 3, 2, 456, 458, 20, 21, 22, 23, 24, 25, 26, 27, 28, 29, 30, 31, 32, 33), (369, 368, 440, 441), (368, 367, 439, 440), (353, 352, 424, 425), (352, 383, 455, 424), (320, 392, 423, 351), (321, 393, 392, 320), (337, 409, 408, 336), (336, 408, 407, 335), (412, 413, 444, 443, 442, 411), (395, 634, 644, 394), (384, 386, 388, 389, 387, 385, 391, 642, 638, 646, 636, 648, 640, 644, 394, 393, 392, 423, 422, 421, 420, 419, 418, 417, 416, 415, 414, 413, 444, 445, 446, 447, 448, 449, 450, 451, 452, 453, 454, 455, 424, 425, 426, 427, 428, 429, 430, 431, 432, 433, 434, 435, 436, 437, 438, 439, 440, 441, 442, 411, 410, 409, 408, 407, 406, 405, 404, 403, 402, 401, 400, 399, 398, 397, 396, 395, 634, 643, 639, 647, 635, 645, 637, 641, 390), (322, 656, 662, 323), (340, 339, 371, 372), (0, 662, 323, 324, 325, 326, 327, 328, 329, 330, 331, 332, 333, 334, 335, 336, 337, 338, 339, 371, 370, 369, 368, 367, 366, 365, 364, 363, 362, 361, 360, 359, 358, 357, 356, 355, 354, 353, 352, 383, 382, 381, 380, 379, 378, 377, 376, 375, 374, 373, 372, 340, 341, 342, 343, 344, 345, 346, 347, 348, 349, 350, 351, 320, 321, 322, 656, 661, 659, 664, 657, 663, 658, 660, 1, 3, 2)])
me_plane_001.use_remesh_preserve_volume = False
me_plane_001.use_remesh_preserve_attributes = False
me_plane_001.use_mirror_vertex_groups = False
me_plane_001.update()

# ---- objects
ob_001 = bpy.data.objects.new('планка.001', me_plane_001)
ob_lamp = bpy.data.objects.new('Lamp', light_lamp)
ob_camera = bpy.data.objects.new('Camera', cam_camera)

# ---- transforms, parenting, visibility, modifiers, constraints
ob_001.location = (0.0, 0.0, 0.0)
ob_001.lineart.crease_threshold = 0.0
ob_lamp.location = (4.076, 1.005, 5.904)
ob_lamp.rotation_euler = (0.6503, 0.05522, 1.866)
ob_lamp.lock_rotations_4d = False
ob_lamp.empty_display_type = 'ARROWS'
ob_lamp.color = (0.0, 0.0, 0.0, 0.0)
ob_lamp.lineart.crease_threshold = 0.0
ob_camera.location = (7.481, -6.508, 5.344)
ob_camera.rotation_euler = (1.109, 0.01082, 0.8149)
ob_camera.lock_rotations_4d = False
ob_camera.empty_display_type = 'ARROWS'
ob_camera.color = (0.0, 0.0, 0.0, 0.0)
ob_camera.display_type = 'WIRE'
ob_camera.lineart.crease_threshold = 0.0

# ---- collection membership
col_collection_1.objects.link(ob_001)
col_collection_1.objects.link(ob_lamp)
col_collection_1.objects.link(ob_camera)

# ---- scene / render settings (as saved in the file)
scene.camera = ob_camera
scene.frame_start = 1; scene.frame_end = 250; scene.frame_set(30)
scene.render.engine = 'BLENDER_EEVEE_NEXT'
scene.render.image_settings.compression = 90
scene.render.resolution_percentage = 50
scene.render.dither_intensity = 0.0
scene.cycles.use_denoising = False
scene.cycles.samples = 10
scene.cycles.sampling_pattern = 'TABULATED_SOBOL'
scene.cycles.light_sampling_threshold = 0.0
scene.cycles.use_adaptive_sampling = False
scene.cycles.use_light_tree = False
scene.cycles.blur_glossy = 0.0
scene.cycles.volume_bounces = 1
scene.cycles.pixel_filter_type = 'GAUSSIAN'
scene.cycles.sample_clamp_indirect = 0.0
scene.view_settings.view_transform = 'Standard'
bpy.context.view_layer.update()
